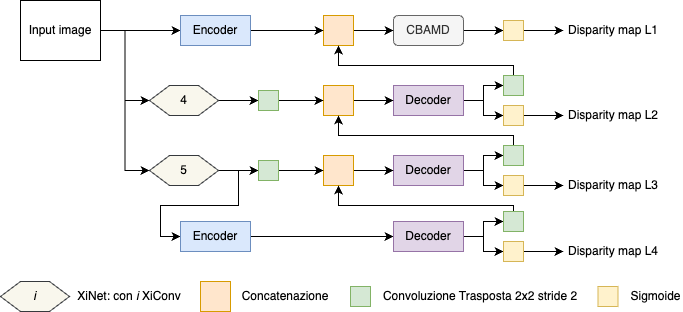

The diagram above was exported from draw.io. Its source (the exported page's mxGraphModel, read from the mxfile embedded in the PNG):
<mxGraphModel dx="1466" dy="843" grid="1" gridSize="10" guides="1" tooltips="1" connect="1" arrows="1" fold="1" page="1" pageScale="1" pageWidth="827" pageHeight="1169" math="0" shadow="0">
  <root>
    <mxCell id="0" />
    <mxCell id="1" parent="0" />
    <mxCell id="2" style="edgeStyle=orthogonalEdgeStyle;rounded=0;orthogonalLoop=1;jettySize=auto;html=1;exitX=1;exitY=0.5;exitDx=0;exitDy=0;entryX=0;entryY=0.5;entryDx=0;entryDy=0;" edge="1" source="3" target="29" parent="1">
      <mxGeometry relative="1" as="geometry" />
    </mxCell>
    <mxCell id="3" value="CBAMD" style="rounded=1;whiteSpace=wrap;html=1;fillColor=#f5f5f5;strokeColor=#666666;fontColor=#333333;shadow=0;glass=0;" vertex="1" parent="1">
      <mxGeometry x="465" y="3245" width="70" height="30" as="geometry" />
    </mxCell>
    <mxCell id="4" style="edgeStyle=orthogonalEdgeStyle;rounded=0;orthogonalLoop=1;jettySize=auto;html=1;exitX=1;exitY=0.5;exitDx=0;exitDy=0;entryX=0;entryY=0.5;entryDx=0;entryDy=0;" edge="1" source="7" target="43" parent="1">
      <mxGeometry relative="1" as="geometry" />
    </mxCell>
    <mxCell id="5" style="edgeStyle=orthogonalEdgeStyle;rounded=0;orthogonalLoop=1;jettySize=auto;html=1;exitX=1;exitY=0.5;exitDx=0;exitDy=0;entryX=0;entryY=0.5;entryDx=0;entryDy=0;" edge="1" source="7" target="34" parent="1">
      <mxGeometry relative="1" as="geometry" />
    </mxCell>
    <mxCell id="6" style="edgeStyle=orthogonalEdgeStyle;rounded=0;orthogonalLoop=1;jettySize=auto;html=1;exitX=1;exitY=0.5;exitDx=0;exitDy=0;entryX=0;entryY=0.5;entryDx=0;entryDy=0;" edge="1" source="7" target="39" parent="1">
      <mxGeometry relative="1" as="geometry" />
    </mxCell>
    <mxCell id="7" value="Input image" style="rounded=0;whiteSpace=wrap;html=1;" vertex="1" parent="1">
      <mxGeometry x="92" y="3230" width="80" height="60" as="geometry" />
    </mxCell>
    <mxCell id="8" style="edgeStyle=orthogonalEdgeStyle;rounded=0;orthogonalLoop=1;jettySize=auto;html=1;exitX=1;exitY=0.5;exitDx=0;exitDy=0;entryX=0;entryY=0.5;entryDx=0;entryDy=0;" edge="1" source="9" target="3" parent="1">
      <mxGeometry relative="1" as="geometry" />
    </mxCell>
    <mxCell id="9" value="" style="rounded=0;whiteSpace=wrap;html=1;fillColor=#ffe6cc;strokeColor=#d79b00;" vertex="1" parent="1">
      <mxGeometry x="395" y="3245" width="30" height="30" as="geometry" />
    </mxCell>
    <mxCell id="10" style="edgeStyle=orthogonalEdgeStyle;rounded=0;orthogonalLoop=1;jettySize=auto;html=1;exitX=1;exitY=0.5;exitDx=0;exitDy=0;entryX=0;entryY=0.5;entryDx=0;entryDy=0;" edge="1" source="12" target="27" parent="1">
      <mxGeometry relative="1" as="geometry" />
    </mxCell>
    <mxCell id="11" style="edgeStyle=orthogonalEdgeStyle;rounded=0;orthogonalLoop=1;jettySize=auto;html=1;exitX=1;exitY=0.5;exitDx=0;exitDy=0;entryX=0;entryY=0.5;entryDx=0;entryDy=0;" edge="1" source="12" target="25" parent="1">
      <mxGeometry relative="1" as="geometry" />
    </mxCell>
    <mxCell id="12" value="Decoder" style="rounded=0;whiteSpace=wrap;html=1;fillColor=#e1d5e7;strokeColor=#9673a6;" vertex="1" parent="1">
      <mxGeometry x="465" y="3315" width="70" height="30" as="geometry" />
    </mxCell>
    <mxCell id="13" style="edgeStyle=orthogonalEdgeStyle;rounded=0;orthogonalLoop=1;jettySize=auto;html=1;exitX=1;exitY=0.5;exitDx=0;exitDy=0;entryX=0;entryY=0.5;entryDx=0;entryDy=0;" edge="1" source="14" target="12" parent="1">
      <mxGeometry relative="1" as="geometry" />
    </mxCell>
    <mxCell id="14" value="" style="rounded=0;whiteSpace=wrap;html=1;fillColor=#ffe6cc;strokeColor=#d79b00;" vertex="1" parent="1">
      <mxGeometry x="395" y="3315" width="30" height="30" as="geometry" />
    </mxCell>
    <mxCell id="15" style="edgeStyle=orthogonalEdgeStyle;rounded=0;orthogonalLoop=1;jettySize=auto;html=1;exitX=1;exitY=0.5;exitDx=0;exitDy=0;entryX=0;entryY=0.5;entryDx=0;entryDy=0;" edge="1" source="17" target="23" parent="1">
      <mxGeometry relative="1" as="geometry" />
    </mxCell>
    <mxCell id="16" style="edgeStyle=orthogonalEdgeStyle;rounded=0;orthogonalLoop=1;jettySize=auto;html=1;exitX=1;exitY=0.5;exitDx=0;exitDy=0;entryX=0;entryY=0.5;entryDx=0;entryDy=0;" edge="1" source="17" target="21" parent="1">
      <mxGeometry relative="1" as="geometry" />
    </mxCell>
    <mxCell id="17" value="Decoder" style="rounded=0;whiteSpace=wrap;html=1;fillColor=#e1d5e7;strokeColor=#9673a6;" vertex="1" parent="1">
      <mxGeometry x="465" y="3385" width="70" height="30" as="geometry" />
    </mxCell>
    <mxCell id="18" style="edgeStyle=orthogonalEdgeStyle;rounded=0;orthogonalLoop=1;jettySize=auto;html=1;exitX=1;exitY=0.5;exitDx=0;exitDy=0;entryX=0;entryY=0.5;entryDx=0;entryDy=0;" edge="1" source="19" target="17" parent="1">
      <mxGeometry relative="1" as="geometry" />
    </mxCell>
    <mxCell id="19" value="" style="rounded=0;whiteSpace=wrap;html=1;fillColor=#ffe6cc;strokeColor=#d79b00;" vertex="1" parent="1">
      <mxGeometry x="395" y="3385" width="30" height="30" as="geometry" />
    </mxCell>
    <mxCell id="20" style="edgeStyle=orthogonalEdgeStyle;rounded=0;orthogonalLoop=1;jettySize=auto;html=1;exitX=0.5;exitY=0;exitDx=0;exitDy=0;entryX=0.5;entryY=1;entryDx=0;entryDy=0;" edge="1" source="21" target="14" parent="1">
      <mxGeometry relative="1" as="geometry">
        <Array as="points">
          <mxPoint x="585" y="3365" />
          <mxPoint x="410" y="3365" />
        </Array>
      </mxGeometry>
    </mxCell>
    <mxCell id="21" value="" style="whiteSpace=wrap;html=1;aspect=fixed;fillColor=#d5e8d4;strokeColor=#82b366;" vertex="1" parent="1">
      <mxGeometry x="575" y="3375" width="20" height="20" as="geometry" />
    </mxCell>
    <mxCell id="22" style="edgeStyle=orthogonalEdgeStyle;rounded=0;orthogonalLoop=1;jettySize=auto;html=1;exitX=1;exitY=0.5;exitDx=0;exitDy=0;entryX=0;entryY=0.5;entryDx=0;entryDy=0;" edge="1" source="23" target="32" parent="1">
      <mxGeometry relative="1" as="geometry" />
    </mxCell>
    <mxCell id="23" value="" style="whiteSpace=wrap;html=1;aspect=fixed;fillColor=#fff2cc;strokeColor=#d6b656;" vertex="1" parent="1">
      <mxGeometry x="575" y="3405" width="20" height="20" as="geometry" />
    </mxCell>
    <mxCell id="24" style="edgeStyle=orthogonalEdgeStyle;rounded=0;orthogonalLoop=1;jettySize=auto;html=1;exitX=0.5;exitY=0;exitDx=0;exitDy=0;entryX=0.5;entryY=1;entryDx=0;entryDy=0;" edge="1" source="25" target="9" parent="1">
      <mxGeometry relative="1" as="geometry">
        <Array as="points">
          <mxPoint x="585" y="3295" />
          <mxPoint x="410" y="3295" />
        </Array>
      </mxGeometry>
    </mxCell>
    <mxCell id="25" value="" style="whiteSpace=wrap;html=1;aspect=fixed;fillColor=#d5e8d4;strokeColor=#82b366;" vertex="1" parent="1">
      <mxGeometry x="575" y="3305" width="20" height="20" as="geometry" />
    </mxCell>
    <mxCell id="26" style="edgeStyle=orthogonalEdgeStyle;rounded=0;orthogonalLoop=1;jettySize=auto;html=1;exitX=1;exitY=0.5;exitDx=0;exitDy=0;entryX=0;entryY=0.5;entryDx=0;entryDy=0;" edge="1" source="27" target="31" parent="1">
      <mxGeometry relative="1" as="geometry" />
    </mxCell>
    <mxCell id="27" value="" style="whiteSpace=wrap;html=1;aspect=fixed;fillColor=#fff2cc;strokeColor=#d6b656;" vertex="1" parent="1">
      <mxGeometry x="575" y="3335" width="20" height="20" as="geometry" />
    </mxCell>
    <mxCell id="28" style="edgeStyle=orthogonalEdgeStyle;rounded=0;orthogonalLoop=1;jettySize=auto;html=1;exitX=1;exitY=0.5;exitDx=0;exitDy=0;entryX=0;entryY=0.5;entryDx=0;entryDy=0;" edge="1" source="29" target="30" parent="1">
      <mxGeometry relative="1" as="geometry" />
    </mxCell>
    <mxCell id="29" value="" style="whiteSpace=wrap;html=1;aspect=fixed;fillColor=#fff2cc;strokeColor=#d6b656;" vertex="1" parent="1">
      <mxGeometry x="575" y="3250" width="20" height="20" as="geometry" />
    </mxCell>
    <mxCell id="30" value="Disparity map L1" style="text;html=1;align=center;verticalAlign=middle;whiteSpace=wrap;rounded=0;" vertex="1" parent="1">
      <mxGeometry x="635" y="3245" width="100" height="30" as="geometry" />
    </mxCell>
    <mxCell id="31" value="Disparity map L2" style="text;html=1;align=center;verticalAlign=middle;whiteSpace=wrap;rounded=0;" vertex="1" parent="1">
      <mxGeometry x="635" y="3330" width="100" height="30" as="geometry" />
    </mxCell>
    <mxCell id="32" value="Disparity map L3" style="text;html=1;align=center;verticalAlign=middle;whiteSpace=wrap;rounded=0;" vertex="1" parent="1">
      <mxGeometry x="635" y="3400" width="100" height="30" as="geometry" />
    </mxCell>
    <mxCell id="33" style="edgeStyle=orthogonalEdgeStyle;rounded=0;orthogonalLoop=1;jettySize=auto;html=1;exitX=1;exitY=0.5;exitDx=0;exitDy=0;entryX=0;entryY=0.5;entryDx=0;entryDy=0;" edge="1" source="34" target="36" parent="1">
      <mxGeometry relative="1" as="geometry" />
    </mxCell>
    <mxCell id="34" value="4" style="shape=hexagon;perimeter=hexagonPerimeter2;whiteSpace=wrap;html=1;fixedSize=1;fillColor=#f9f7ed;strokeColor=#36393d;" vertex="1" parent="1">
      <mxGeometry x="221" y="3315" width="69" height="30" as="geometry" />
    </mxCell>
    <mxCell id="35" style="edgeStyle=orthogonalEdgeStyle;rounded=0;orthogonalLoop=1;jettySize=auto;html=1;exitX=1;exitY=0.5;exitDx=0;exitDy=0;entryX=0;entryY=0.5;entryDx=0;entryDy=0;" edge="1" source="36" target="14" parent="1">
      <mxGeometry relative="1" as="geometry" />
    </mxCell>
    <mxCell id="36" value="" style="whiteSpace=wrap;html=1;aspect=fixed;fillColor=#d5e8d4;strokeColor=#82b366;" vertex="1" parent="1">
      <mxGeometry x="330" y="3320" width="20" height="20" as="geometry" />
    </mxCell>
    <mxCell id="37" style="edgeStyle=orthogonalEdgeStyle;rounded=0;orthogonalLoop=1;jettySize=auto;html=1;exitX=1;exitY=0.5;exitDx=0;exitDy=0;entryX=0;entryY=0.5;entryDx=0;entryDy=0;" edge="1" source="39" target="41" parent="1">
      <mxGeometry relative="1" as="geometry" />
    </mxCell>
    <mxCell id="38" style="edgeStyle=orthogonalEdgeStyle;rounded=0;orthogonalLoop=1;jettySize=auto;html=1;exitX=1;exitY=0.5;exitDx=0;exitDy=0;entryX=0;entryY=0.5;entryDx=0;entryDy=0;" edge="1" source="39" target="45" parent="1">
      <mxGeometry relative="1" as="geometry" />
    </mxCell>
    <mxCell id="39" value="5" style="shape=hexagon;perimeter=hexagonPerimeter2;whiteSpace=wrap;html=1;fixedSize=1;fillColor=#f9f7ed;strokeColor=#36393d;" vertex="1" parent="1">
      <mxGeometry x="221" y="3385" width="69" height="30" as="geometry" />
    </mxCell>
    <mxCell id="40" style="edgeStyle=orthogonalEdgeStyle;rounded=0;orthogonalLoop=1;jettySize=auto;html=1;exitX=1;exitY=0.5;exitDx=0;exitDy=0;entryX=0;entryY=0.5;entryDx=0;entryDy=0;" edge="1" source="41" target="19" parent="1">
      <mxGeometry relative="1" as="geometry" />
    </mxCell>
    <mxCell id="41" value="" style="whiteSpace=wrap;html=1;aspect=fixed;fillColor=#d5e8d4;strokeColor=#82b366;" vertex="1" parent="1">
      <mxGeometry x="330" y="3390" width="20" height="20" as="geometry" />
    </mxCell>
    <mxCell id="42" style="edgeStyle=orthogonalEdgeStyle;rounded=0;orthogonalLoop=1;jettySize=auto;html=1;exitX=1;exitY=0.5;exitDx=0;exitDy=0;entryX=0;entryY=0.5;entryDx=0;entryDy=0;" edge="1" source="43" target="9" parent="1">
      <mxGeometry relative="1" as="geometry" />
    </mxCell>
    <mxCell id="43" value="Encoder" style="rounded=0;whiteSpace=wrap;html=1;fillColor=#dae8fc;strokeColor=#6c8ebf;" vertex="1" parent="1">
      <mxGeometry x="252" y="3245" width="70" height="30" as="geometry" />
    </mxCell>
    <mxCell id="44" style="edgeStyle=orthogonalEdgeStyle;rounded=0;orthogonalLoop=1;jettySize=auto;html=1;exitX=1;exitY=0.5;exitDx=0;exitDy=0;entryX=0;entryY=0.5;entryDx=0;entryDy=0;" edge="1" source="45" target="48" parent="1">
      <mxGeometry relative="1" as="geometry" />
    </mxCell>
    <mxCell id="45" value="Encoder" style="rounded=0;whiteSpace=wrap;html=1;fillColor=#dae8fc;strokeColor=#6c8ebf;" vertex="1" parent="1">
      <mxGeometry x="252" y="3451" width="70" height="30" as="geometry" />
    </mxCell>
    <mxCell id="46" style="edgeStyle=orthogonalEdgeStyle;rounded=0;orthogonalLoop=1;jettySize=auto;html=1;exitX=1;exitY=0.5;exitDx=0;exitDy=0;entryX=0;entryY=0.5;entryDx=0;entryDy=0;" edge="1" source="48" target="50" parent="1">
      <mxGeometry relative="1" as="geometry" />
    </mxCell>
    <mxCell id="47" style="edgeStyle=orthogonalEdgeStyle;rounded=0;orthogonalLoop=1;jettySize=auto;html=1;exitX=1;exitY=0.5;exitDx=0;exitDy=0;entryX=0;entryY=0.5;entryDx=0;entryDy=0;" edge="1" source="48" target="52" parent="1">
      <mxGeometry relative="1" as="geometry" />
    </mxCell>
    <mxCell id="48" value="Decoder" style="rounded=0;whiteSpace=wrap;html=1;fillColor=#e1d5e7;strokeColor=#9673a6;" vertex="1" parent="1">
      <mxGeometry x="465" y="3451" width="70" height="30" as="geometry" />
    </mxCell>
    <mxCell id="49" style="edgeStyle=orthogonalEdgeStyle;rounded=0;orthogonalLoop=1;jettySize=auto;html=1;exitX=0.5;exitY=0;exitDx=0;exitDy=0;entryX=0.5;entryY=1;entryDx=0;entryDy=0;" edge="1" source="50" target="19" parent="1">
      <mxGeometry relative="1" as="geometry">
        <Array as="points">
          <mxPoint x="585" y="3435" />
          <mxPoint x="410" y="3435" />
        </Array>
      </mxGeometry>
    </mxCell>
    <mxCell id="50" value="" style="whiteSpace=wrap;html=1;aspect=fixed;fillColor=#d5e8d4;strokeColor=#82b366;" vertex="1" parent="1">
      <mxGeometry x="575" y="3441" width="20" height="20" as="geometry" />
    </mxCell>
    <mxCell id="51" style="edgeStyle=orthogonalEdgeStyle;rounded=0;orthogonalLoop=1;jettySize=auto;html=1;exitX=1;exitY=0.5;exitDx=0;exitDy=0;entryX=0;entryY=0.5;entryDx=0;entryDy=0;" edge="1" source="52" target="53" parent="1">
      <mxGeometry relative="1" as="geometry" />
    </mxCell>
    <mxCell id="52" value="" style="whiteSpace=wrap;html=1;aspect=fixed;fillColor=#fff2cc;strokeColor=#d6b656;" vertex="1" parent="1">
      <mxGeometry x="575" y="3471" width="20" height="20" as="geometry" />
    </mxCell>
    <mxCell id="53" value="Disparity map L4" style="text;html=1;align=center;verticalAlign=middle;whiteSpace=wrap;rounded=0;" vertex="1" parent="1">
      <mxGeometry x="635" y="3466" width="100" height="30" as="geometry" />
    </mxCell>
    <mxCell id="54" value="" style="rounded=0;whiteSpace=wrap;html=1;fillColor=#ffe6cc;strokeColor=#d79b00;" vertex="1" parent="1">
      <mxGeometry x="272" y="3511" width="30" height="30" as="geometry" />
    </mxCell>
    <mxCell id="55" value="" style="whiteSpace=wrap;html=1;aspect=fixed;fillColor=#d5e8d4;strokeColor=#82b366;" vertex="1" parent="1">
      <mxGeometry x="422" y="3516" width="20" height="20" as="geometry" />
    </mxCell>
    <mxCell id="56" value="" style="whiteSpace=wrap;html=1;aspect=fixed;fillColor=#fff2cc;strokeColor=#d6b656;" vertex="1" parent="1">
      <mxGeometry x="669.5" y="3516" width="20" height="20" as="geometry" />
    </mxCell>
    <mxCell id="57" value="Convoluzione Trasposta 2x2 stride 2" style="text;html=1;align=center;verticalAlign=middle;whiteSpace=wrap;rounded=0;" vertex="1" parent="1">
      <mxGeometry x="452" y="3511" width="200" height="30" as="geometry" />
    </mxCell>
    <mxCell id="58" value="Sigmoide" style="text;html=1;align=center;verticalAlign=middle;whiteSpace=wrap;rounded=0;" vertex="1" parent="1">
      <mxGeometry x="699.5" y="3511" width="55" height="30" as="geometry" />
    </mxCell>
    <mxCell id="59" value="Concatenazione" style="text;html=1;align=center;verticalAlign=middle;whiteSpace=wrap;rounded=0;" vertex="1" parent="1">
      <mxGeometry x="312" y="3511" width="90" height="30" as="geometry" />
    </mxCell>
    <mxCell id="60" value="&lt;i&gt;i&lt;/i&gt;" style="shape=hexagon;perimeter=hexagonPerimeter2;whiteSpace=wrap;html=1;fixedSize=1;fillColor=#f9f7ed;strokeColor=#36393d;" vertex="1" parent="1">
      <mxGeometry x="72" y="3511" width="69" height="30" as="geometry" />
    </mxCell>
    <mxCell id="61" value="XiNet: con &lt;i&gt;i&lt;/i&gt; XiConv" style="text;html=1;align=center;verticalAlign=middle;whiteSpace=wrap;rounded=0;" vertex="1" parent="1">
      <mxGeometry x="141" y="3511" width="120" height="30" as="geometry" />
    </mxCell>
  </root>
</mxGraphModel>